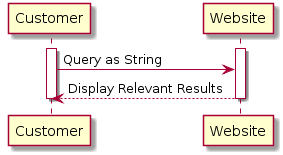

The diagram above was rendered by PlantUML. Its source (embedded in the PNG):
@startuml
participant Customer
participant Website 

activate Customer
activate Website 

Customer -> Website : Query as String
Website --> Customer : Display Relevant Results

deactivate Customer 
deactivate Website
@enduml